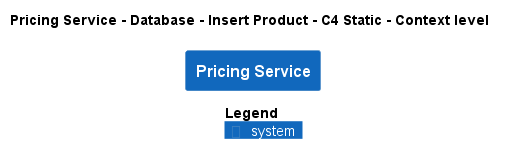

The diagram above was rendered by PlantUML. Its source (embedded in the PNG):
@startuml
!pragma layout smetana
!include ..\..\..\..\..\..\..\.c4s\C4_Context.puml

AddElementTag("c4interflow:lifecycle:new", $bgColor=green, $fontColor=#ffffff, $borderColor=green, $shadowing="False")
AddElementTag("c4interflow:lifecycle:changed", $bgColor=orange, $fontColor=#ffffff, $borderColor=orange, $shadowing="False")
AddElementTag("c4interflow:lifecycle:removed", $bgColor=red, $fontColor=#ffffff, $borderColor=red, $shadowing="False")

AddRelTag("c4interflow:lifecycle:new", $textColor=green, $lineColor=green)
AddRelTag("c4interflow:lifecycle:changed", $textColor=orange, $lineColor=orange)
AddRelTag("c4interflow:lifecycle:removed", $textColor=red, $lineColor=red)

SHOW_PERSON_PORTRAIT()
LAYOUT_TOP_DOWN()

skinparam linetype polyline

title Pricing Service - Database - Insert Product - C4 Static - Context level

System(ECommercePlatform.SoftwareSystems.PricingService, "Pricing Service", "")



SHOW_LEGEND()
@enduml